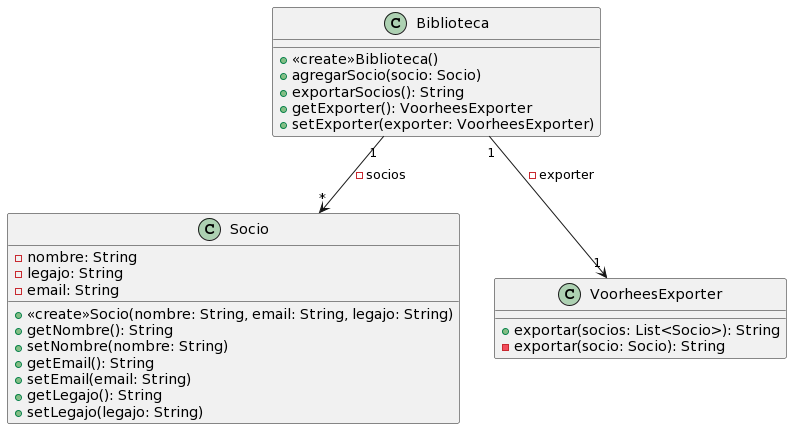

The diagram above was rendered by PlantUML. Its source (embedded in the PNG):
@startuml
class Biblioteca{
  +<<create>>Biblioteca()
  +agregarSocio(socio: Socio)
  +exportarSocios(): String
  +getExporter(): VoorheesExporter
  +setExporter(exporter: VoorheesExporter)
}

class Socio{
  -nombre: String
  -legajo: String
  -email: String

  +<<create>>Socio(nombre: String, email: String, legajo: String)
  +getNombre(): String
  +setNombre(nombre: String)
  +getEmail(): String
  +setEmail(email: String)
  +getLegajo(): String
  +setLegajo(legajo: String)
}

class VoorheesExporter{
  +exportar(socios: List<Socio>): String
  -exportar(socio: Socio): String
}

Biblioteca "1" --> "*" Socio: -socios
Biblioteca "1" --> "1" VoorheesExporter: -exporter
@enduml